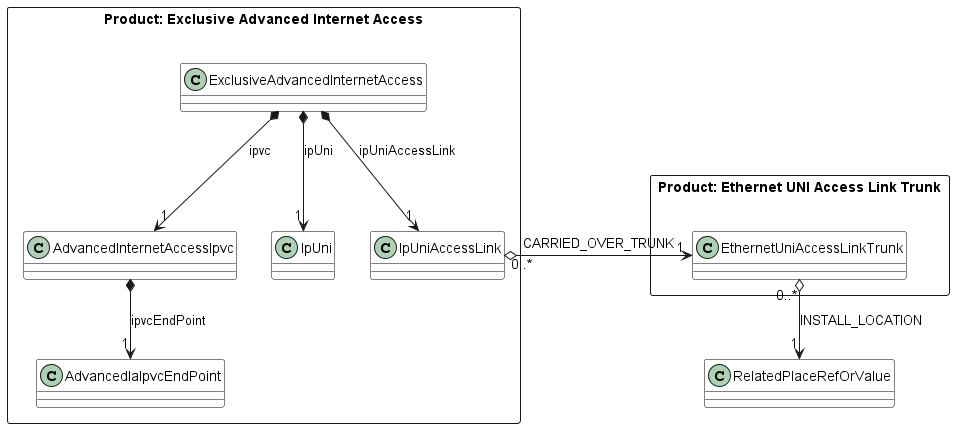

The diagram above was rendered by PlantUML. Its source (embedded in the PNG):
@startuml

skinparam {
    ClassBackgroundColor White
    ClassBorderColor Black
}

rectangle "Product: Exclusive Advanced Internet Access" { 


class ExclusiveAdvancedInternetAccess {

}
class AdvancedInternetAccessIpvc {

}
class AdvancedIaIpvcEndPoint {

}

AdvancedInternetAccessIpvc *-->"1" AdvancedIaIpvcEndPoint : ipvcEndPoint



class IpUni {

}
class IpUniAccessLink {

}
ExclusiveAdvancedInternetAccess *-d-> "1" IpUni : ipUni

ExclusiveAdvancedInternetAccess *-d-> "1" AdvancedInternetAccessIpvc : ipvc
ExclusiveAdvancedInternetAccess *-d-> "1" IpUniAccessLink : ipUniAccessLink

}


rectangle "Product: Ethernet UNI Access Link Trunk" { 

class EthernetUniAccessLinkTrunk {

}
  
}

AdvancedInternetAccessIpvc "0..*" o-r[hidden]-> "1" EthernetUniAccessLinkTrunk : PROVIDED_BY
IpUni "0..*" o-r[hidden]--> "1" EthernetUniAccessLinkTrunk : PROVIDED_BY
IpUniAccessLink "0..*" o-r-> "1" EthernetUniAccessLinkTrunk : CARRIED_OVER_TRUNK

EthernetUniAccessLinkTrunk "0..*" o-d-> "1" RelatedPlaceRefOrValue : INSTALL_LOCATION

' extra for alignment
' BasicIaIpUniAccessLink "0..*" o-[hidden]-> "1" RelatedPlaceRefOrValue : INSTALL_LOCATION

' BasicIaIpvcEndPoint "0..*" o-[hidden]-> "1" RelatedPlaceRefOrValue : INSTALL_LOCATION

@enduml